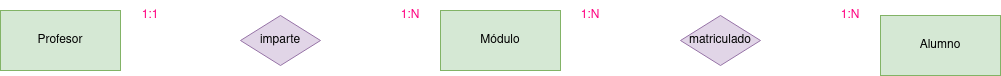

The diagram above was exported from draw.io. Its source (the exported page's mxGraphModel, read from the mxfile embedded in the PNG):
<mxGraphModel dx="972" dy="755" grid="1" gridSize="10" guides="1" tooltips="1" connect="1" arrows="1" fold="1" page="1" pageScale="1" pageWidth="827" pageHeight="1169" math="0" shadow="0">
  <root>
    <mxCell id="0" />
    <mxCell id="1" parent="0" />
    <mxCell id="07JMw7hpCrU9rtEc_3W1-1" value="Profesor" style="rounded=0;whiteSpace=wrap;html=1;fillColor=#d5e8d4;strokeColor=#82b366;" vertex="1" parent="1">
      <mxGeometry x="40" y="70" width="120" height="60" as="geometry" />
    </mxCell>
    <mxCell id="07JMw7hpCrU9rtEc_3W1-2" value="imparte" style="rhombus;whiteSpace=wrap;html=1;fillColor=#e1d5e7;strokeColor=#9673a6;" vertex="1" parent="1">
      <mxGeometry x="280" y="75" width="80" height="50" as="geometry" />
    </mxCell>
    <mxCell id="07JMw7hpCrU9rtEc_3W1-3" value="Módulo" style="rounded=0;whiteSpace=wrap;html=1;fillColor=#d5e8d4;strokeColor=#82b366;" vertex="1" parent="1">
      <mxGeometry x="480" y="70" width="120" height="60" as="geometry" />
    </mxCell>
    <mxCell id="07JMw7hpCrU9rtEc_3W1-4" value="Alumno" style="rounded=0;whiteSpace=wrap;html=1;fillColor=#d5e8d4;strokeColor=#82b366;" vertex="1" parent="1">
      <mxGeometry x="920" y="75" width="120" height="60" as="geometry" />
    </mxCell>
    <mxCell id="07JMw7hpCrU9rtEc_3W1-5" value="matriculado" style="rhombus;whiteSpace=wrap;html=1;fillColor=#e1d5e7;strokeColor=#9673a6;" vertex="1" parent="1">
      <mxGeometry x="720" y="75" width="80" height="50" as="geometry" />
    </mxCell>
    <mxCell id="07JMw7hpCrU9rtEc_3W1-7" value="&lt;font color=&quot;#FF0080&quot;&gt;1:N&lt;/font&gt;" style="text;html=1;strokeColor=none;fillColor=none;align=center;verticalAlign=middle;whiteSpace=wrap;rounded=0;" vertex="1" parent="1">
      <mxGeometry x="600" y="60" width="60" height="30" as="geometry" />
    </mxCell>
    <mxCell id="07JMw7hpCrU9rtEc_3W1-8" value="&lt;font color=&quot;#FF0080&quot;&gt;1:N&lt;/font&gt;" style="text;html=1;strokeColor=none;fillColor=none;align=center;verticalAlign=middle;whiteSpace=wrap;rounded=0;" vertex="1" parent="1">
      <mxGeometry x="420" y="60" width="60" height="30" as="geometry" />
    </mxCell>
    <mxCell id="07JMw7hpCrU9rtEc_3W1-9" value="&lt;font color=&quot;#FF0080&quot;&gt;1:1&lt;/font&gt;" style="text;html=1;strokeColor=none;fillColor=none;align=center;verticalAlign=middle;whiteSpace=wrap;rounded=0;" vertex="1" parent="1">
      <mxGeometry x="160" y="60" width="60" height="30" as="geometry" />
    </mxCell>
    <mxCell id="07JMw7hpCrU9rtEc_3W1-10" value="&lt;font color=&quot;#FF0080&quot;&gt;1:N&lt;/font&gt;" style="text;html=1;strokeColor=none;fillColor=none;align=center;verticalAlign=middle;whiteSpace=wrap;rounded=0;" vertex="1" parent="1">
      <mxGeometry x="860" y="60" width="60" height="30" as="geometry" />
    </mxCell>
  </root>
</mxGraphModel>